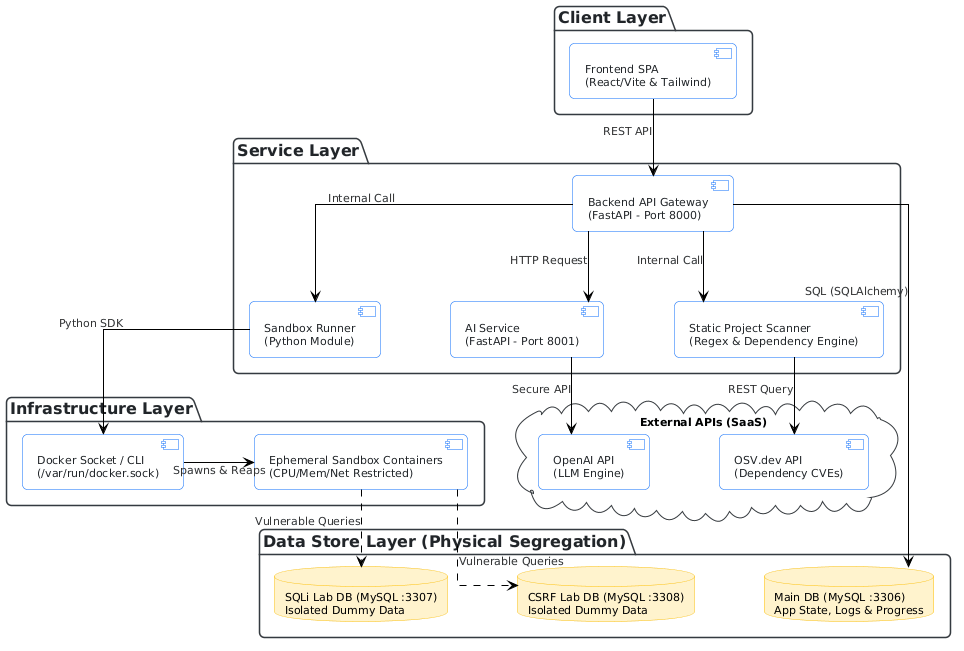

The diagram above was rendered by PlantUML. Its source (embedded in the PNG):
@startuml
!theme reddress-lightblue
skinparam defaultFontName Arial
skinparam roundcorner 10
skinparam linetype ortho
skinparam nodesep 70
skinparam ranksep 70

skinparam package {
    BackgroundColor #F8F9FA
    BorderColor #343A40
    FontColor #212529
    FontSize 16
    FontStyle bold
}

skinparam component {
    BackgroundColor #FFFFFF
    BorderColor #0D6EFD
    FontColor #212529
}

skinparam database {
    BackgroundColor #FFF3CD
    BorderColor #FFC107
}

package "Client Layer" {
    component "Frontend SPA\n(React/Vite & Tailwind)" as Frontend
}

package "Service Layer" {
    component "Backend API Gateway\n(FastAPI - Port 8000)" as APIGateway
    
    component "Sandbox Runner\n(Python Module)" as Sandbox
    component "AI Service\n(FastAPI - Port 8001)" as AIService
    component "Static Project Scanner\n(Regex & Dependency Engine)" as Scanner
}

cloud "External APIs (SaaS)" {
    component "OpenAI API\n(LLM Engine)" as LLM
    component "OSV.dev API\n(Dependency CVEs)" as OSV
}

package "Infrastructure Layer" {
    component "Docker Socket / CLI\n(/var/run/docker.sock)" as DockerSocket
    component "Ephemeral Sandbox Containers\n(CPU/Mem/Net Restricted)" as Containers
}

package "Data Store Layer (Physical Segregation)" {
    database "Main DB (MySQL :3306)\nApp State, Logs & Progress" as MainDB
    database "SQLi Lab DB (MySQL :3307)\nIsolated Dummy Data" as SQLiDB
    database "CSRF Lab DB (MySQL :3308)\nIsolated Dummy Data" as CSRFDB
}

' Layout hints to keep things side-by-side and prevent crossing
Sandbox -[hidden]right- AIService
AIService -[hidden]right- Scanner
SQLiDB -[hidden]right- CSRFDB
CSRFDB -[hidden]right- MainDB

' Core Flow
Frontend -down-> APIGateway : REST API

' Backend to Microservices
APIGateway -down-> Sandbox : Internal Call
APIGateway -down-> AIService : HTTP Request
APIGateway -down-> Scanner : Internal Call
APIGateway -down-> MainDB : SQL (SQLAlchemy)

' External Integrations
AIService -down-> LLM : Secure API
Scanner -down-> OSV : REST Query

' Sandbox Infrastructure
Sandbox -down-> DockerSocket : Python SDK
DockerSocket -right-> Containers : Spawns & Reaps

' Simulated Vulnerable DB Queries
Containers ..> SQLiDB : Vulnerable Queries
Containers ..> CSRFDB : Vulnerable Queries
@enduml